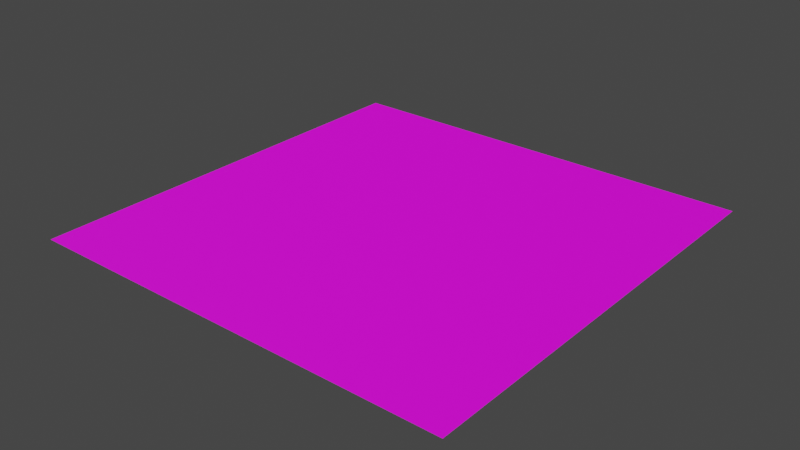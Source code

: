 # Source: blend.blend  (saved by Blender 3.6.11; exported with 4.5.12 LTS)
import bpy
from mathutils import Matrix  # noqa: F401  (used for matrix-valued properties, if any)

bpy.ops.wm.read_factory_settings(use_empty=True)
scene = bpy.context.scene
scene.name = 'Scene'

# ---- collections
col_collection = bpy.data.collections.new('Collection'); scene.collection.children.link(col_collection)

# ---- images (referenced by path relative to the original .blend; pixels are not part of the script)
import os
ASSET_DIR = os.environ.get("B2B_ASSET_DIR", "")  # directory of the original .blend (textures are referenced by path, not embedded)
HERE = os.path.dirname(os.path.abspath(__file__))  # packed textures are extracted next to this script under _unpacked/

def load_image(name, relpath, width, height, colorspace="sRGB"):
    """Load a texture the original file referenced (path relative to the .blend, or extracted next to this script)."""
    p = next((c for c in (os.path.join(HERE, relpath), os.path.join(ASSET_DIR, relpath)) if relpath and os.path.exists(c)), "")
    if p:
        img = bpy.data.images.load(p, check_existing=True)
        img.name = name
    else:  # same state as the original file: an image datablock whose file is absent (Cycles renders it pink)
        img = bpy.data.images.new(name, width, height)
        img.source = "FILE"
        img.filepath = "//" + (relpath or name)
    img.colorspace_settings.name = colorspace
    return img
img_003 = load_image('無題.003', 'renga.png', 1024, 1024, 'sRGB')
img_normalmap_png = load_image('NormalMap.png', 'NormalMap.png', 1024, 1024, 'Non-Color')

# ---- materials (node trees are filled in below, after node groups)
mat_001 = bpy.data.materials.new('マテリアル.001')

# ---- material node trees
mat_001.use_nodes = True; mat_001.node_tree.nodes.clear()
_N = mat_001.node_tree.nodes; _L = mat_001.node_tree.links
n0 = _N.new('ShaderNodeBsdfPrincipled'); n0.name = 'プリンシプルBSDF'; n0.location = (588, 353)
n0.distribution = 'GGX'
n0.subsurface_method = 'RANDOM_WALK_SKIN'
n0.inputs[3].default_value = 1.45
n0.inputs[27].default_value = (0.0, 0.0, 0.0, 1.0)
n0.inputs[28].default_value = 1.0
n1 = _N.new('ShaderNodeTexImage'); n1.name = '画像テクスチャ'; n1.location = (286, 343)
n1.image = img_003
n2 = _N.new('ShaderNodeTexImage'); n2.name = '画像テクスチャ.001'; n2.location = (293, 34)
n2.image = img_normalmap_png
n3 = _N.new('ShaderNodeMapping'); n3.name = 'マッピング'; n3.location = (94, 237)
n3.inputs[3].default_value = (2.0, 1.0, 1.0)
n4 = _N.new('ShaderNodeTexCoord'); n4.name = 'テクスチャ座標'; n4.location = (-77, 238)
n5 = _N.new('ShaderNodeOutputMaterial'); n5.name = 'マテリアル出力'; n5.location = (875, 364)
_L.new(n0.outputs[0], n5.inputs[0])
_L.new(n1.outputs[0], n0.inputs[0])
_L.new(n2.outputs[0], n0.inputs[5])
_L.new(n4.outputs[2], n3.inputs[0])
_L.new(n3.outputs[0], n1.inputs[0])
_L.new(n3.outputs[0], n2.inputs[0])
n5.is_active_output = True

# ---- world
world_world = bpy.data.worlds.new('World'); scene.world = world_world
world_world.use_nodes = True; world_world.node_tree.nodes.clear()
_N = world_world.node_tree.nodes; _L = world_world.node_tree.links
n0 = _N.new('ShaderNodeOutputWorld'); n0.name = 'World Output'; n0.location = (300, 300)
n1 = _N.new('ShaderNodeBackground'); n1.name = 'Background'; n1.location = (10, 300)
n1.inputs[0].default_value = (0.05088, 0.05088, 0.05088, 1.0)
_L.new(n1.outputs[0], n0.inputs[0])
n0.is_active_output = True
world_world.color = (0.05088, 0.05088, 0.05088)
world_world.use_sun_shadow = False
world_world.sun_shadow_jitter_overblur = 0.0

# ---- meshes
me_x = bpy.data.meshes.new('平面')
me_x.from_pydata([(-1.0, -1.0, 0.0), (1.0, -1.0, 0.0), (-1.0, 1.0, 0.0), (1.0, 1.0, 0.0)], [], [(0, 1, 3), (0, 3, 2)])
_uv = me_x.uv_layers.new(name='UVMap')
_uv.uv.foreach_set('vector', [0.0, 0.0, 1.0, 0.0, 1.0, 1.0, 0.0, 0.0, 1.0, 1.0, 0.0, 1.0])
me_x.materials.append(mat_001)
me_x.update()
me_x.normals_split_custom_set([tuple(v) for v in zip(*[iter([0.0, 0.0, 1.0, 0.0, 0.0, 1.0, 0.0, 0.0, 1.0, 0.0, 0.0, 1.0, 0.0, 0.0, 1.0, 0.0, 0.0, 1.0])] * 3)])

# ---- objects
ob_x = bpy.data.objects.new('平面', me_x)

# ---- transforms, parenting, visibility, modifiers, constraints
ob_x.location = (0.0, 0.0, 0.0)
ob_x.rotation_mode = 'QUATERNION'
ob_x.rotation_quaternion = (1.0, 0.0, 0.0, 0.0)
ob_x.scale = (100.0, 100.0, 100.0)

# ---- collection membership
scene.collection.objects.link(ob_x)

# ---- scene / render settings (as saved in the file)
scene.frame_start = 1; scene.frame_end = 250; scene.frame_set(1)
scene.render.engine = 'CYCLES'
scene.cycles.sampling_pattern = 'TABULATED_SOBOL'
scene.cycles.bake_type = 'NORMAL'
scene.view_settings.view_transform = 'Filmic'
bpy.context.view_layer.update()

# ---- added for rendering (the .blend has no active camera and no usable light): camera, sun
cam_auto = bpy.data.cameras.new('AutoCamera')
cam_auto.lens = 50.0
cam_auto.sensor_width = 36.0
cam_auto.clip_end = 4592.69
ob_auto_camera = bpy.data.objects.new('AutoCamera', cam_auto)
scene.collection.objects.link(ob_auto_camera)
ob_auto_camera.location = (261.693, -314.032, 209.354)
ob_auto_camera.rotation_euler = (1.09748, -7.21219e-08, 0.694738)
scene.camera = ob_auto_camera
light_auto_sun = bpy.data.lights.new('AutoSun', 'SUN')
light_auto_sun.energy = 3.0
light_auto_sun.angle = 0.0523599
ob_auto_sun = bpy.data.objects.new('AutoSun', light_auto_sun)
scene.collection.objects.link(ob_auto_sun)
ob_auto_sun.rotation_euler = (0.872665, 0.174533, 0.523599)
bpy.context.view_layer.update()
